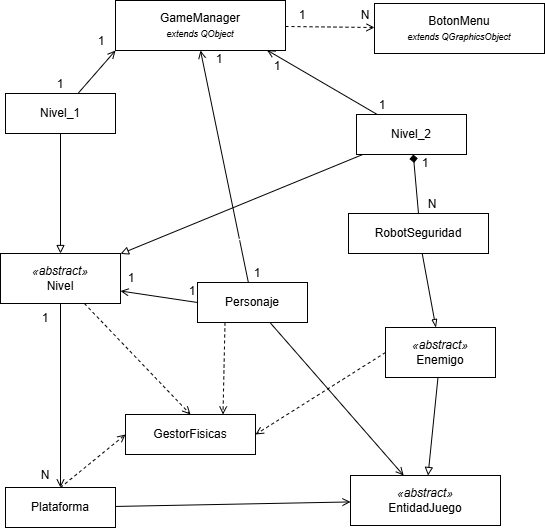

The diagram above was exported from draw.io. Its source (the exported page's mxGraphModel, read from the mxfile embedded in the PNG):
<mxGraphModel dx="1022" dy="660" grid="0" gridSize="10" guides="1" tooltips="1" connect="1" arrows="1" fold="1" page="1" pageScale="1" pageWidth="827" pageHeight="1169" background="light-dark(#FFFFFF,#FFFFFF)" math="0" shadow="0">
  <root>
    <mxCell id="WIyWlLk6GJQsqaUBKTNV-0" />
    <mxCell id="WIyWlLk6GJQsqaUBKTNV-1" parent="WIyWlLk6GJQsqaUBKTNV-0" />
    <mxCell id="io45ijdOflUP-0fpqnuf-0" parent="WIyWlLk6GJQsqaUBKTNV-1" style="rounded=0;whiteSpace=wrap;html=1;fontSize=12;align=center;fillColor=light-dark(#60A917,#FFFFFF);strokeColor=light-dark(#2D7600,#000000);fontColor=light-dark(#FFFFFF,#000000);" value="GameManager&#10;&lt;i style=&quot;font-size:9px&quot;&gt;extends QObject&lt;/i&gt;" vertex="1">
      <mxGeometry height="50" width="170" x="268" y="124" as="geometry" />
    </mxCell>
    <mxCell id="io45ijdOflUP-0fpqnuf-1" parent="WIyWlLk6GJQsqaUBKTNV-1" style="rounded=0;whiteSpace=wrap;html=1;fillColor=light-dark(#D5E8D4,#FFFFFF);strokeColor=light-dark(#82B366,#000000);fontColor=light-dark(#000000,#000000);fontSize=12;align=center;" value="GestorFisicas" vertex="1">
      <mxGeometry height="40" width="130" x="278" y="538" as="geometry" />
    </mxCell>
    <mxCell id="io45ijdOflUP-0fpqnuf-2" parent="WIyWlLk6GJQsqaUBKTNV-1" style="rounded=0;whiteSpace=wrap;html=1;fillColor=light-dark(#D5E8D4,#FFFFFF);strokeColor=light-dark(#82B366,#000000);fontSize=12;align=center;fontColor=light-dark(#000000,#000000);" value="&lt;i&gt;«abstract»&lt;/i&gt;&#10;Nivel" vertex="1">
      <mxGeometry height="50" width="120" x="153" y="377" as="geometry" />
    </mxCell>
    <mxCell id="io45ijdOflUP-0fpqnuf-3" parent="WIyWlLk6GJQsqaUBKTNV-1" style="rounded=0;whiteSpace=wrap;html=1;fillColor=light-dark(#D5E8D4,#FFFFFF);strokeColor=light-dark(#82B366,#000000);fontSize=12;align=center;fontColor=light-dark(#000000,#000000);" value="&lt;i&gt;«abstract»&lt;/i&gt;&#10;EntidadJuego" vertex="1">
      <mxGeometry height="50" width="150" x="503" y="599" as="geometry" />
    </mxCell>
    <mxCell id="io45ijdOflUP-0fpqnuf-4" parent="WIyWlLk6GJQsqaUBKTNV-1" style="rounded=0;whiteSpace=wrap;html=1;fillColor=light-dark(#FFE6CC,#FFFFFF);strokeColor=light-dark(#D6B656,#000000);fontSize=12;align=center;labelBorderColor=light-dark(#000000,#FFFFFF);fontColor=light-dark(#000000,#000000);" value="BotonMenu&#10;&lt;i style=&quot;font-size:9px&quot;&gt;extends QGraphicsObject&lt;/i&gt;" vertex="1">
      <mxGeometry height="50" width="170" x="527" y="127" as="geometry" />
    </mxCell>
    <mxCell id="io45ijdOflUP-0fpqnuf-5" edge="1" parent="WIyWlLk6GJQsqaUBKTNV-1" source="io45ijdOflUP-0fpqnuf-6" style="edgeStyle=orthogonalEdgeStyle;rounded=0;orthogonalLoop=1;jettySize=auto;html=1;entryX=0.5;entryY=0;entryDx=0;entryDy=0;endArrow=block;endFill=0;strokeColor=light-dark(#000000,#000000);" target="io45ijdOflUP-0fpqnuf-2">
      <mxGeometry relative="1" as="geometry" />
    </mxCell>
    <mxCell id="io45ijdOflUP-0fpqnuf-6" parent="WIyWlLk6GJQsqaUBKTNV-1" style="rounded=0;whiteSpace=wrap;html=1;fillColor=light-dark(#D5E8D4,#FFFFFF);strokeColor=light-dark(#82B366,#000000);fontSize=12;align=center;fontColor=light-dark(#000000,#000000);" value="Nivel_1" vertex="1">
      <mxGeometry height="40" width="110" x="158" y="217" as="geometry" />
    </mxCell>
    <mxCell id="io45ijdOflUP-0fpqnuf-7" parent="WIyWlLk6GJQsqaUBKTNV-1" style="rounded=0;whiteSpace=wrap;html=1;fillColor=light-dark(#D5E8D4,#FFFFFF);strokeColor=light-dark(#82B366,#000000);fontSize=12;align=center;fontColor=light-dark(#000000,#000000);" value="&lt;i&gt;«abstract»&lt;/i&gt;&#10;Enemigo" vertex="1">
      <mxGeometry height="50" width="110" x="538" y="451" as="geometry" />
    </mxCell>
    <mxCell id="io45ijdOflUP-0fpqnuf-8" parent="WIyWlLk6GJQsqaUBKTNV-1" style="rounded=0;whiteSpace=wrap;html=1;fillColor=light-dark(#D5E8D4,#FFFFFF);strokeColor=light-dark(#82B366,#000000);fontSize=12;align=center;fontColor=light-dark(#000000,#000000);" value="Plataforma" vertex="1">
      <mxGeometry height="40" width="110" x="158" y="611" as="geometry" />
    </mxCell>
    <mxCell id="io45ijdOflUP-0fpqnuf-9" parent="WIyWlLk6GJQsqaUBKTNV-1" style="rounded=0;whiteSpace=wrap;html=1;fillColor=light-dark(#D5E8D4,#FFFFFF);strokeColor=light-dark(#82B366,#000000);fontSize=12;align=center;fontColor=light-dark(#000000,#000000);" value="RobotSeguridad" vertex="1">
      <mxGeometry height="40" width="140" x="501" y="337" as="geometry" />
    </mxCell>
    <mxCell id="io45ijdOflUP-0fpqnuf-10" edge="1" parent="WIyWlLk6GJQsqaUBKTNV-1" source="io45ijdOflUP-0fpqnuf-23" style="endArrow=block;endFill=0;startArrow=none;rounded=0;strokeColor=light-dark(#2D7600,#000000);" target="io45ijdOflUP-0fpqnuf-2" value="">
      <mxGeometry relative="1" as="geometry" />
    </mxCell>
    <mxCell id="io45ijdOflUP-0fpqnuf-11" edge="1" parent="WIyWlLk6GJQsqaUBKTNV-1" source="io45ijdOflUP-0fpqnuf-22" style="endArrow=open;endFill=0;startArrow=none;rounded=0;strokeColor=light-dark(#000000,#000000);" target="io45ijdOflUP-0fpqnuf-3" value="">
      <mxGeometry relative="1" as="geometry" />
    </mxCell>
    <mxCell id="io45ijdOflUP-0fpqnuf-12" edge="1" parent="WIyWlLk6GJQsqaUBKTNV-1" source="io45ijdOflUP-0fpqnuf-7" style="endArrow=block;endFill=0;startArrow=none;rounded=0;strokeColor=light-dark(#000000,#000000);" target="io45ijdOflUP-0fpqnuf-3" value="">
      <mxGeometry relative="1" as="geometry" />
    </mxCell>
    <mxCell id="io45ijdOflUP-0fpqnuf-13" edge="1" parent="WIyWlLk6GJQsqaUBKTNV-1" source="io45ijdOflUP-0fpqnuf-8" style="endArrow=open;endFill=0;startArrow=none;rounded=0;strokeColor=light-dark(#000000,#000000);" target="io45ijdOflUP-0fpqnuf-3" value="">
      <mxGeometry relative="1" as="geometry" />
    </mxCell>
    <mxCell id="io45ijdOflUP-0fpqnuf-14" edge="1" parent="WIyWlLk6GJQsqaUBKTNV-1" source="io45ijdOflUP-0fpqnuf-9" style="endArrow=blockThin;endFill=0;startArrow=none;rounded=0;strokeColor=light-dark(#000000,#000000);" target="io45ijdOflUP-0fpqnuf-7" value="">
      <mxGeometry relative="1" as="geometry" />
    </mxCell>
    <mxCell id="io45ijdOflUP-0fpqnuf-15" edge="1" parent="WIyWlLk6GJQsqaUBKTNV-1" source="io45ijdOflUP-0fpqnuf-6" style="endArrow=open;endFill=0;startArrow=none;rounded=0;entryX=0;entryY=1;entryDx=0;entryDy=0;strokeColor=light-dark(#000000,#000000);" target="io45ijdOflUP-0fpqnuf-0" value="">
      <mxGeometry relative="1" as="geometry">
        <mxPoint x="298" y="137" as="targetPoint" />
      </mxGeometry>
    </mxCell>
    <mxCell id="io45ijdOflUP-0fpqnuf-16" edge="1" parent="WIyWlLk6GJQsqaUBKTNV-1" source="io45ijdOflUP-0fpqnuf-23" style="endArrow=open;endFill=0;startArrow=none;rounded=0;strokeColor=light-dark(#000000,#000000);entryX=0.891;entryY=0.992;entryDx=0;entryDy=0;entryPerimeter=0;" target="io45ijdOflUP-0fpqnuf-0" value="">
      <mxGeometry relative="1" as="geometry">
        <mxPoint x="448" y="177" as="targetPoint" />
      </mxGeometry>
    </mxCell>
    <mxCell id="io45ijdOflUP-0fpqnuf-17" edge="1" parent="WIyWlLk6GJQsqaUBKTNV-1" source="io45ijdOflUP-0fpqnuf-22" style="endArrow=open;endFill=0;startArrow=none;fontSize=10;rounded=0;strokeColor=light-dark(#000000,#000000);entryX=0.5;entryY=1;entryDx=0;entryDy=0;" target="io45ijdOflUP-0fpqnuf-0" value="">
      <mxGeometry relative="1" x="-0.2595" y="-62" as="geometry">
        <mxPoint as="offset" />
        <mxPoint x="408" y="167" as="targetPoint" />
      </mxGeometry>
    </mxCell>
    <mxCell id="io45ijdOflUP-0fpqnuf-18" edge="1" parent="WIyWlLk6GJQsqaUBKTNV-1" source="io45ijdOflUP-0fpqnuf-0" style="endArrow=open;endFill=0;startArrow=none;rounded=0;strokeColor=light-dark(#000000,#000000);dashed=1;" target="io45ijdOflUP-0fpqnuf-4" value="">
      <mxGeometry relative="1" as="geometry" />
    </mxCell>
    <mxCell id="io45ijdOflUP-0fpqnuf-19" edge="1" parent="WIyWlLk6GJQsqaUBKTNV-1" source="io45ijdOflUP-0fpqnuf-2" style="endArrow=open;endFill=0;startArrow=none;fontSize=10;rounded=0;strokeColor=light-dark(#000000,#000000);exitX=0.5;exitY=1;exitDx=0;exitDy=0;entryX=0.5;entryY=0;entryDx=0;entryDy=0;" target="io45ijdOflUP-0fpqnuf-8" value="">
      <mxGeometry relative="1" x="-0.8152" y="59" as="geometry">
        <mxPoint as="offset" />
        <mxPoint x="213" y="432" as="sourcePoint" />
        <mxPoint x="213" y="607" as="targetPoint" />
      </mxGeometry>
    </mxCell>
    <mxCell id="io45ijdOflUP-0fpqnuf-20" edge="1" parent="WIyWlLk6GJQsqaUBKTNV-1" source="io45ijdOflUP-0fpqnuf-9" style="endArrow=diamond;endFill=1;startArrow=none;fontSize=10;rounded=0;strokeColor=light-dark(#000000,#000000);exitX=0.5;exitY=0;exitDx=0;exitDy=0;" target="io45ijdOflUP-0fpqnuf-23" value="">
      <mxGeometry relative="1" x="-0.1022" y="-8" as="geometry">
        <mxPoint as="offset" />
        <mxPoint x="556" y="336" as="sourcePoint" />
      </mxGeometry>
    </mxCell>
    <mxCell id="io45ijdOflUP-0fpqnuf-21" edge="1" parent="WIyWlLk6GJQsqaUBKTNV-1" source="io45ijdOflUP-0fpqnuf-2" style="endArrow=open;endFill=0;startArrow=none;dashed=1;fontSize=10;rounded=0;strokeColor=light-dark(#000000,#000000);entryX=0.5;entryY=0;entryDx=0;entryDy=0;" target="io45ijdOflUP-0fpqnuf-1" value="">
      <mxGeometry relative="1" x="-0.0034" as="geometry">
        <mxPoint as="offset" />
      </mxGeometry>
    </mxCell>
    <mxCell id="io45ijdOflUP-0fpqnuf-22" parent="WIyWlLk6GJQsqaUBKTNV-1" style="rounded=0;whiteSpace=wrap;html=1;fillColor=light-dark(#D5E8D4,#FFFFFF);strokeColor=light-dark(#82B366,#000000);fontSize=12;align=center;fontColor=light-dark(#000000,#000000);" value="Personaje" vertex="1">
      <mxGeometry height="40" width="110" x="350" y="406" as="geometry" />
    </mxCell>
    <mxCell id="io45ijdOflUP-0fpqnuf-23" parent="WIyWlLk6GJQsqaUBKTNV-1" style="rounded=0;whiteSpace=wrap;html=1;fillColor=light-dark(#D5E8D4,#FFFFFF);strokeColor=light-dark(#82B366,#000000);fontSize=12;align=center;fontColor=light-dark(#000000,#000000);" value="Nivel_2" vertex="1">
      <mxGeometry height="40" width="110" x="509" y="238" as="geometry" />
    </mxCell>
    <mxCell id="io45ijdOflUP-0fpqnuf-24" edge="1" parent="WIyWlLk6GJQsqaUBKTNV-1" source="io45ijdOflUP-0fpqnuf-22" style="endArrow=open;html=1;rounded=0;entryX=1;entryY=0.75;entryDx=0;entryDy=0;exitX=0;exitY=0.5;exitDx=0;exitDy=0;endFill=0;startSize=6;endSize=6;strokeColor=light-dark(#000000,#000000);" target="io45ijdOflUP-0fpqnuf-2" value="">
      <mxGeometry height="50" relative="1" width="50" as="geometry">
        <mxPoint x="388" y="447" as="sourcePoint" />
        <mxPoint x="468" y="427" as="targetPoint" />
      </mxGeometry>
    </mxCell>
    <mxCell id="io45ijdOflUP-0fpqnuf-25" edge="1" parent="WIyWlLk6GJQsqaUBKTNV-1" source="io45ijdOflUP-0fpqnuf-22" style="endArrow=open;endFill=0;startArrow=none;dashed=1;fontSize=10;rounded=0;exitX=0.25;exitY=1;exitDx=0;exitDy=0;strokeColor=light-dark(#000000,#000000);entryX=0.75;entryY=0;entryDx=0;entryDy=0;" target="io45ijdOflUP-0fpqnuf-1" value="">
      <mxGeometry relative="1" x="1" y="82" as="geometry">
        <mxPoint y="2" as="offset" />
        <mxPoint x="317" y="397" as="sourcePoint" />
        <mxPoint x="393" y="539" as="targetPoint" />
      </mxGeometry>
    </mxCell>
    <mxCell id="io45ijdOflUP-0fpqnuf-33" parent="WIyWlLk6GJQsqaUBKTNV-1" style="text;html=1;whiteSpace=wrap;strokeColor=none;fillColor=none;align=center;verticalAlign=middle;rounded=0;" value="&lt;font style=&quot;color: light-dark(rgb(0, 0, 0), rgb(0, 0, 0));&quot;&gt;N&lt;/font&gt;" vertex="1">
      <mxGeometry height="18" width="22" x="187" y="590" as="geometry" />
    </mxCell>
    <mxCell id="io45ijdOflUP-0fpqnuf-36" parent="WIyWlLk6GJQsqaUBKTNV-1" style="text;html=1;whiteSpace=wrap;strokeColor=none;fillColor=none;align=center;verticalAlign=middle;rounded=0;" value="&lt;font style=&quot;color: light-dark(rgb(0, 0, 0), rgb(0, 0, 0));&quot;&gt;1&lt;/font&gt;" vertex="1">
      <mxGeometry height="18" width="22" x="187" y="433" as="geometry" />
    </mxCell>
    <mxCell id="io45ijdOflUP-0fpqnuf-37" parent="WIyWlLk6GJQsqaUBKTNV-1" style="text;html=1;whiteSpace=wrap;strokeColor=none;fillColor=none;align=center;verticalAlign=middle;rounded=0;" value="&lt;font style=&quot;color: light-dark(rgb(0, 0, 0), rgb(0, 0, 0));&quot;&gt;1&lt;/font&gt;" vertex="1">
      <mxGeometry height="18" width="22" x="202" y="199" as="geometry" />
    </mxCell>
    <mxCell id="io45ijdOflUP-0fpqnuf-39" parent="WIyWlLk6GJQsqaUBKTNV-1" style="text;html=1;whiteSpace=wrap;strokeColor=none;fillColor=none;align=center;verticalAlign=middle;rounded=0;" value="&lt;font style=&quot;color: light-dark(rgb(0, 0, 0), rgb(0, 0, 0));&quot;&gt;1&lt;/font&gt;" vertex="1">
      <mxGeometry height="18" width="22" x="243" y="156" as="geometry" />
    </mxCell>
    <mxCell id="io45ijdOflUP-0fpqnuf-40" parent="WIyWlLk6GJQsqaUBKTNV-1" style="text;html=1;whiteSpace=wrap;strokeColor=none;fillColor=none;align=center;verticalAlign=middle;rounded=0;" value="&lt;font style=&quot;color: light-dark(rgb(0, 0, 0), rgb(0, 0, 0));&quot;&gt;1&lt;/font&gt;" vertex="1">
      <mxGeometry height="18" width="22" x="524" y="220" as="geometry" />
    </mxCell>
    <mxCell id="io45ijdOflUP-0fpqnuf-41" parent="WIyWlLk6GJQsqaUBKTNV-1" style="text;html=1;whiteSpace=wrap;strokeColor=none;fillColor=none;align=center;verticalAlign=middle;rounded=0;" value="&lt;font style=&quot;color: light-dark(rgb(0, 0, 0), rgb(0, 0, 0));&quot;&gt;1&lt;/font&gt;" vertex="1">
      <mxGeometry height="18" width="22" x="419" y="181" as="geometry" />
    </mxCell>
    <mxCell id="io45ijdOflUP-0fpqnuf-42" parent="WIyWlLk6GJQsqaUBKTNV-1" style="text;html=1;whiteSpace=wrap;strokeColor=none;fillColor=none;align=center;verticalAlign=middle;rounded=0;" value="&lt;font style=&quot;color: light-dark(rgb(0, 0, 0), rgb(0, 0, 0));&quot;&gt;1&lt;/font&gt;" vertex="1">
      <mxGeometry height="18" width="22" x="399" y="388" as="geometry" />
    </mxCell>
    <mxCell id="io45ijdOflUP-0fpqnuf-43" parent="WIyWlLk6GJQsqaUBKTNV-1" style="text;html=1;whiteSpace=wrap;strokeColor=none;fillColor=none;align=center;verticalAlign=middle;rounded=0;" value="&lt;font style=&quot;color: light-dark(rgb(0, 0, 0), rgb(0, 0, 0));&quot;&gt;1&lt;/font&gt;" vertex="1">
      <mxGeometry height="18" width="22" x="361" y="174" as="geometry" />
    </mxCell>
    <mxCell id="io45ijdOflUP-0fpqnuf-44" parent="WIyWlLk6GJQsqaUBKTNV-1" style="text;html=1;whiteSpace=wrap;strokeColor=none;fillColor=none;align=center;verticalAlign=middle;rounded=0;" value="&lt;font style=&quot;color: light-dark(rgb(0, 0, 0), rgb(0, 0, 0));&quot;&gt;1&lt;/font&gt;" vertex="1">
      <mxGeometry height="18" width="22" x="567" y="278" as="geometry" />
    </mxCell>
    <mxCell id="io45ijdOflUP-0fpqnuf-45" parent="WIyWlLk6GJQsqaUBKTNV-1" style="text;html=1;whiteSpace=wrap;strokeColor=none;fillColor=none;align=center;verticalAlign=middle;rounded=0;" value="&lt;font style=&quot;color: light-dark(rgb(0, 0, 0), rgb(0, 0, 0));&quot;&gt;N&lt;/font&gt;" vertex="1">
      <mxGeometry height="18" width="22" x="574" y="319" as="geometry" />
    </mxCell>
    <mxCell id="io45ijdOflUP-0fpqnuf-55" parent="WIyWlLk6GJQsqaUBKTNV-1" style="text;html=1;whiteSpace=wrap;strokeColor=none;fillColor=none;align=center;verticalAlign=middle;rounded=0;" value="&lt;font style=&quot;color: light-dark(rgb(0, 0, 0), rgb(0, 0, 0));&quot;&gt;1&lt;/font&gt;" vertex="1">
      <mxGeometry height="18" width="22" x="334" y="406" as="geometry" />
    </mxCell>
    <mxCell id="io45ijdOflUP-0fpqnuf-56" parent="WIyWlLk6GJQsqaUBKTNV-1" style="text;html=1;whiteSpace=wrap;strokeColor=none;fillColor=none;align=center;verticalAlign=middle;rounded=0;" value="&lt;font style=&quot;color: light-dark(rgb(0, 0, 0), rgb(0, 0, 0));&quot;&gt;1&lt;/font&gt;" vertex="1">
      <mxGeometry height="18" width="22" x="273" y="393" as="geometry" />
    </mxCell>
    <mxCell id="oR-CEFYpz2dWZ8maMjy5-4" parent="WIyWlLk6GJQsqaUBKTNV-1" style="text;html=1;whiteSpace=wrap;strokeColor=none;fillColor=none;align=center;verticalAlign=middle;rounded=0;" value="&lt;font style=&quot;color: light-dark(rgb(0, 0, 0), rgb(0, 0, 0));&quot;&gt;1&lt;/font&gt;" vertex="1">
      <mxGeometry height="18" width="22" x="444" y="130" as="geometry" />
    </mxCell>
    <mxCell id="oR-CEFYpz2dWZ8maMjy5-5" parent="WIyWlLk6GJQsqaUBKTNV-1" style="text;html=1;whiteSpace=wrap;strokeColor=none;fillColor=none;align=center;verticalAlign=middle;rounded=0;" value="&lt;font style=&quot;color: light-dark(rgb(0, 0, 0), rgb(0, 0, 0));&quot;&gt;N&lt;/font&gt;" vertex="1">
      <mxGeometry height="18" width="22" x="507" y="130" as="geometry" />
    </mxCell>
    <mxCell id="bHL-sDqNbEIjbcyfyPVI-0" edge="1" parent="WIyWlLk6GJQsqaUBKTNV-1" style="endArrow=classic;html=1;rounded=0;" value="">
      <mxGeometry height="50" relative="1" width="50" as="geometry">
        <mxPoint x="388" y="367" as="sourcePoint" />
        <mxPoint x="438" y="317" as="targetPoint" />
      </mxGeometry>
    </mxCell>
    <mxCell id="bHL-sDqNbEIjbcyfyPVI-1" edge="1" parent="WIyWlLk6GJQsqaUBKTNV-1" source="io45ijdOflUP-0fpqnuf-7" style="endArrow=open;html=1;rounded=0;exitX=0;exitY=0.5;exitDx=0;exitDy=0;entryX=1;entryY=0.5;entryDx=0;entryDy=0;dashed=1;strokeColor=light-dark(#000000,#000000);endFill=0;" target="io45ijdOflUP-0fpqnuf-1" value="">
      <mxGeometry height="50" relative="1" width="50" as="geometry">
        <mxPoint x="492" y="524" as="sourcePoint" />
        <mxPoint x="442" y="574" as="targetPoint" />
      </mxGeometry>
    </mxCell>
    <mxCell id="bHL-sDqNbEIjbcyfyPVI-2" edge="1" parent="WIyWlLk6GJQsqaUBKTNV-1" source="io45ijdOflUP-0fpqnuf-8" style="endArrow=open;html=1;rounded=0;strokeColor=light-dark(#000000,#000000);exitX=0.5;exitY=0;exitDx=0;exitDy=0;entryX=0;entryY=0.5;entryDx=0;entryDy=0;dashed=1;endFill=0;" target="io45ijdOflUP-0fpqnuf-1" value="">
      <mxGeometry height="50" relative="1" width="50" as="geometry">
        <Array as="points" />
        <mxPoint x="388" y="367" as="sourcePoint" />
        <mxPoint x="438" y="317" as="targetPoint" />
      </mxGeometry>
    </mxCell>
  </root>
</mxGraphModel>